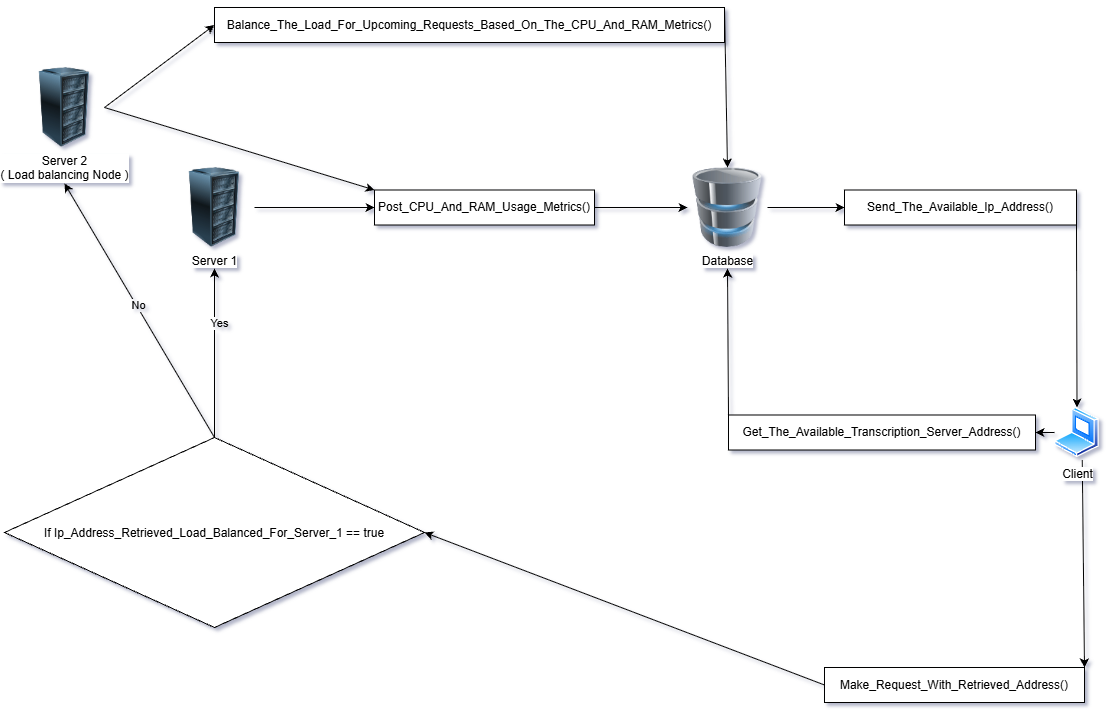

The diagram above was exported from draw.io. Its source (the exported page's mxGraphModel, read from the mxfile embedded in the PNG):
<mxGraphModel dx="2612" dy="1130" grid="1" gridSize="10" guides="1" tooltips="1" connect="1" arrows="1" fold="1" page="1" pageScale="1" pageWidth="827" pageHeight="1169" background="light-dark(#ffffff, #121212)" math="0" shadow="1">
  <root>
    <mxCell id="0" />
    <mxCell id="1" parent="0" />
    <mxCell id="OqdU7TLCAhEE5W8M4Q38-5" parent="1" style="image;html=1;image=img/lib/clip_art/computers/Server_Rack_128x128.png;labelPerimeter=1;" value="Server 1" vertex="1">
      <mxGeometry height="80" width="80" x="-140" y="180" as="geometry" />
    </mxCell>
    <mxCell id="OqdU7TLCAhEE5W8M4Q38-6" parent="1" style="image;html=1;image=img/lib/clip_art/computers/Server_Rack_128x128.png;labelPerimeter=1;" value="Server 2&lt;div&gt;( Load balancing Node&amp;nbsp;&lt;span style=&quot;background-color: light-dark(#ffffff, var(--ge-dark-color, #121212)); color: light-dark(#000000, var(--ge-light-color, #ffffff));&quot;&gt;)&lt;/span&gt;&lt;/div&gt;" vertex="1">
      <mxGeometry height="80" width="80" x="-290" y="80" as="geometry" />
    </mxCell>
    <mxCell id="OqdU7TLCAhEE5W8M4Q38-7" parent="1" style="image;html=1;image=img/lib/clip_art/computers/Database_128x128.png;labelPerimeter=1;" value="Database" vertex="1">
      <mxGeometry height="80" width="80" x="373" y="180" as="geometry" />
    </mxCell>
    <mxCell id="OqdU7TLCAhEE5W8M4Q38-13" parent="1" style="rounded=0;whiteSpace=wrap;html=1;" value="Get_The_Available_Transcription_Server_Address()" vertex="1">
      <mxGeometry height="35" width="307" x="414" y="427.5" as="geometry" />
    </mxCell>
    <mxCell id="OqdU7TLCAhEE5W8M4Q38-14" edge="1" parent="1" source="OqdU7TLCAhEE5W8M4Q38-8" style="endArrow=classic;html=1;rounded=0;defaultLabelBackgroundColor=page;entryX=1;entryY=0.5;entryDx=0;entryDy=0;exitX=0;exitY=0.5;exitDx=0;exitDy=0;" target="OqdU7TLCAhEE5W8M4Q38-13" value="">
      <mxGeometry height="50" relative="1" width="50" as="geometry">
        <mxPoint x="480" y="710" as="sourcePoint" />
        <mxPoint x="530" y="660" as="targetPoint" />
      </mxGeometry>
    </mxCell>
    <mxCell id="OqdU7TLCAhEE5W8M4Q38-15" edge="1" parent="1" source="OqdU7TLCAhEE5W8M4Q38-13" style="endArrow=classic;html=1;rounded=0;defaultLabelBackgroundColor=page;entryX=0.5;entryY=1;entryDx=0;entryDy=0;exitX=0;exitY=0;exitDx=0;exitDy=0;" target="OqdU7TLCAhEE5W8M4Q38-7" value="">
      <mxGeometry height="50" relative="1" width="50" as="geometry">
        <mxPoint x="480" y="710" as="sourcePoint" />
        <mxPoint x="530" y="660" as="targetPoint" />
      </mxGeometry>
    </mxCell>
    <mxCell id="OqdU7TLCAhEE5W8M4Q38-16" parent="1" style="rounded=0;whiteSpace=wrap;html=1;" value="Send_The_Available_Ip_Address()" vertex="1">
      <mxGeometry height="35" width="232" x="530" y="202.5" as="geometry" />
    </mxCell>
    <mxCell id="OqdU7TLCAhEE5W8M4Q38-17" edge="1" parent="1" source="OqdU7TLCAhEE5W8M4Q38-7" style="endArrow=classic;html=1;rounded=0;defaultLabelBackgroundColor=page;entryX=0;entryY=0.5;entryDx=0;entryDy=0;exitX=1;exitY=0.5;exitDx=0;exitDy=0;" target="OqdU7TLCAhEE5W8M4Q38-16" value="">
      <mxGeometry height="50" relative="1" width="50" as="geometry">
        <mxPoint x="480" y="710" as="sourcePoint" />
        <mxPoint x="530" y="660" as="targetPoint" />
      </mxGeometry>
    </mxCell>
    <mxCell id="OqdU7TLCAhEE5W8M4Q38-18" edge="1" parent="1" source="OqdU7TLCAhEE5W8M4Q38-16" style="endArrow=classic;html=1;rounded=0;defaultLabelBackgroundColor=page;exitX=1;exitY=1;exitDx=0;exitDy=0;entryX=0.5;entryY=0;entryDx=0;entryDy=0;" target="OqdU7TLCAhEE5W8M4Q38-8" value="">
      <mxGeometry height="50" relative="1" width="50" as="geometry">
        <mxPoint x="480" y="710" as="sourcePoint" />
        <mxPoint x="530" y="660" as="targetPoint" />
      </mxGeometry>
    </mxCell>
    <mxCell id="OqdU7TLCAhEE5W8M4Q38-19" parent="1" style="rounded=0;whiteSpace=wrap;html=1;" value="Post_CPU_And_RAM_Usage_Metrics()" vertex="1">
      <mxGeometry height="35" width="220" x="60" y="202.5" as="geometry" />
    </mxCell>
    <mxCell id="OqdU7TLCAhEE5W8M4Q38-20" edge="1" parent="1" source="OqdU7TLCAhEE5W8M4Q38-6" style="endArrow=classic;html=1;rounded=0;defaultLabelBackgroundColor=page;entryX=0;entryY=0;entryDx=0;entryDy=0;exitX=1;exitY=0.5;exitDx=0;exitDy=0;" target="OqdU7TLCAhEE5W8M4Q38-19" value="">
      <mxGeometry height="50" relative="1" width="50" as="geometry">
        <mxPoint x="10" y="310" as="sourcePoint" />
        <mxPoint x="530" y="660" as="targetPoint" />
      </mxGeometry>
    </mxCell>
    <mxCell id="OqdU7TLCAhEE5W8M4Q38-21" edge="1" parent="1" source="OqdU7TLCAhEE5W8M4Q38-5" style="endArrow=classic;html=1;rounded=0;defaultLabelBackgroundColor=page;entryX=0;entryY=0.5;entryDx=0;entryDy=0;exitX=1;exitY=0.5;exitDx=0;exitDy=0;" target="OqdU7TLCAhEE5W8M4Q38-19" value="">
      <mxGeometry height="50" relative="1" width="50" as="geometry">
        <mxPoint x="480" y="710" as="sourcePoint" />
        <mxPoint x="530" y="660" as="targetPoint" />
      </mxGeometry>
    </mxCell>
    <mxCell id="OqdU7TLCAhEE5W8M4Q38-23" edge="1" parent="1" source="OqdU7TLCAhEE5W8M4Q38-19" style="endArrow=classic;html=1;rounded=0;defaultLabelBackgroundColor=page;exitX=1;exitY=0.5;exitDx=0;exitDy=0;entryX=0;entryY=0.5;entryDx=0;entryDy=0;" target="OqdU7TLCAhEE5W8M4Q38-7" value="">
      <mxGeometry height="50" relative="1" width="50" as="geometry">
        <mxPoint x="480" y="710" as="sourcePoint" />
        <mxPoint x="530" y="660" as="targetPoint" />
      </mxGeometry>
    </mxCell>
    <mxCell id="OqdU7TLCAhEE5W8M4Q38-24" parent="1" style="rounded=0;whiteSpace=wrap;html=1;" value="Balance_The_Load_For_Upcoming_Requests_Based_On_The_CPU_And_RAM_Metrics()" vertex="1">
      <mxGeometry height="35" width="510" x="-100" y="20" as="geometry" />
    </mxCell>
    <mxCell id="OqdU7TLCAhEE5W8M4Q38-26" edge="1" parent="1" source="OqdU7TLCAhEE5W8M4Q38-6" style="endArrow=classic;html=1;rounded=0;defaultLabelBackgroundColor=page;entryX=0;entryY=0.5;entryDx=0;entryDy=0;exitX=1;exitY=0.5;exitDx=0;exitDy=0;" target="OqdU7TLCAhEE5W8M4Q38-24" value="">
      <mxGeometry height="50" relative="1" width="50" as="geometry">
        <mxPoint x="-160" y="30" as="sourcePoint" />
        <mxPoint x="530" y="580" as="targetPoint" />
      </mxGeometry>
    </mxCell>
    <mxCell id="OqdU7TLCAhEE5W8M4Q38-27" edge="1" parent="1" source="OqdU7TLCAhEE5W8M4Q38-24" style="endArrow=classic;html=1;rounded=0;defaultLabelBackgroundColor=page;entryX=0.5;entryY=0;entryDx=0;entryDy=0;exitX=1;exitY=0;exitDx=0;exitDy=0;" target="OqdU7TLCAhEE5W8M4Q38-7" value="">
      <mxGeometry height="50" relative="1" width="50" as="geometry">
        <mxPoint x="480" y="630" as="sourcePoint" />
        <mxPoint x="530" y="580" as="targetPoint" />
      </mxGeometry>
    </mxCell>
    <mxCell id="OqdU7TLCAhEE5W8M4Q38-28" parent="1" style="rhombus;whiteSpace=wrap;html=1;shapeInside=1;" value="If Ip_Address_Retrieved_Load_Balanced_For_Server_1 == true" vertex="1">
      <mxGeometry height="190" width="420" x="-310" y="450" as="geometry" />
    </mxCell>
    <mxCell id="OqdU7TLCAhEE5W8M4Q38-30" edge="1" parent="1" source="OqdU7TLCAhEE5W8M4Q38-28" style="endArrow=classic;html=1;rounded=0;defaultLabelBackgroundColor=page;entryX=0.5;entryY=1;entryDx=0;entryDy=0;exitX=0.5;exitY=0;exitDx=0;exitDy=0;" target="OqdU7TLCAhEE5W8M4Q38-5" value="">
      <mxGeometry height="50" relative="1" width="50" as="geometry">
        <mxPoint x="20" y="470" as="sourcePoint" />
        <mxPoint x="530" y="480" as="targetPoint" />
      </mxGeometry>
    </mxCell>
    <mxCell id="OqdU7TLCAhEE5W8M4Q38-32" connectable="0" parent="OqdU7TLCAhEE5W8M4Q38-30" style="edgeLabel;html=1;align=center;verticalAlign=middle;resizable=0;points=[];inheritText=1;defaultLabelBackgroundColor=page;" value="Yes" vertex="1">
      <mxGeometry relative="1" x="0.3553" y="4" as="geometry">
        <mxPoint x="8" as="offset" />
      </mxGeometry>
    </mxCell>
    <mxCell id="OqdU7TLCAhEE5W8M4Q38-31" edge="1" parent="1" source="OqdU7TLCAhEE5W8M4Q38-28" style="endArrow=classic;html=1;rounded=0;defaultLabelBackgroundColor=page;entryX=0.5;entryY=1;entryDx=0;entryDy=0;exitX=0.5;exitY=0;exitDx=0;exitDy=0;" target="OqdU7TLCAhEE5W8M4Q38-6" value="">
      <mxGeometry height="50" relative="1" width="50" as="geometry">
        <mxPoint x="480" y="530" as="sourcePoint" />
        <mxPoint x="530" y="480" as="targetPoint" />
      </mxGeometry>
    </mxCell>
    <mxCell id="OqdU7TLCAhEE5W8M4Q38-33" connectable="0" parent="OqdU7TLCAhEE5W8M4Q38-31" style="edgeLabel;html=1;align=center;verticalAlign=middle;resizable=0;points=[];inheritText=1;defaultLabelBackgroundColor=page;" value="No" vertex="1">
      <mxGeometry relative="1" x="0.0361" y="-2" as="geometry">
        <mxPoint as="offset" />
      </mxGeometry>
    </mxCell>
    <mxCell id="OqdU7TLCAhEE5W8M4Q38-34" edge="1" parent="1" source="OqdU7TLCAhEE5W8M4Q38-8" style="endArrow=classic;html=1;rounded=0;defaultLabelBackgroundColor=page;exitX=0.617;exitY=1.05;exitDx=0;exitDy=0;exitPerimeter=0;entryX=1;entryY=0;entryDx=0;entryDy=0;" target="OqdU7TLCAhEE5W8M4Q38-35" value="">
      <mxGeometry height="50" relative="1" width="50" as="geometry">
        <mxPoint x="360" y="590" as="sourcePoint" />
        <mxPoint x="767.76" y="660" as="targetPoint" />
      </mxGeometry>
    </mxCell>
    <mxCell id="OqdU7TLCAhEE5W8M4Q38-8" parent="1" style="image;aspect=fixed;perimeter=ellipsePerimeter;html=1;align=center;shadow=0;dashed=0;spacingTop=3;image=img/lib/active_directory/laptop_client.svg;labelPerimeter=1;" value="Client" vertex="1">
      <mxGeometry height="50" width="45" x="740" y="420" as="geometry" />
    </mxCell>
    <mxCell id="OqdU7TLCAhEE5W8M4Q38-35" parent="1" style="rounded=0;whiteSpace=wrap;html=1;" value="Make_Request_With_Retrieved_Address()" vertex="1">
      <mxGeometry height="35" width="260" x="510" y="680" as="geometry" />
    </mxCell>
    <mxCell id="OqdU7TLCAhEE5W8M4Q38-36" edge="1" parent="1" source="OqdU7TLCAhEE5W8M4Q38-35" style="endArrow=classic;html=1;rounded=0;defaultLabelBackgroundColor=page;entryX=1;entryY=0.5;entryDx=0;entryDy=0;exitX=0;exitY=0.5;exitDx=0;exitDy=0;" target="OqdU7TLCAhEE5W8M4Q38-28" value="">
      <mxGeometry height="50" relative="1" width="50" as="geometry">
        <mxPoint x="480" y="530" as="sourcePoint" />
        <mxPoint x="530" y="480" as="targetPoint" />
      </mxGeometry>
    </mxCell>
  </root>
</mxGraphModel>